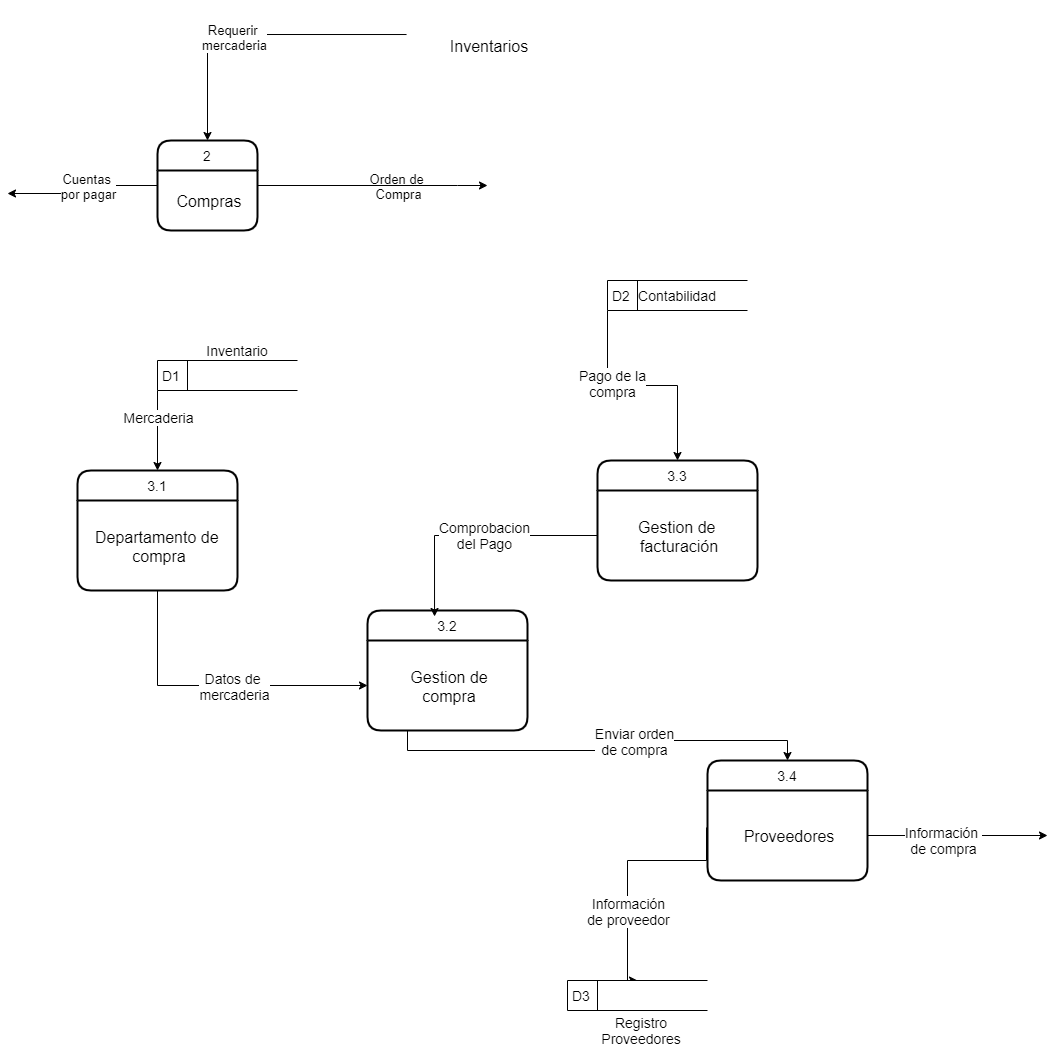

The diagram above was exported from draw.io. Its source (the exported page's mxGraphModel, read from the mxfile embedded in the PNG):
<mxGraphModel dx="595" dy="762" grid="1" gridSize="10" guides="1" tooltips="1" connect="1" arrows="1" fold="1" page="1" pageScale="1" pageWidth="827" pageHeight="1169" math="0" shadow="0">
  <root>
    <mxCell id="0" />
    <mxCell id="1" parent="0" />
    <mxCell id="DDH6KslYZ-bqfxFTqUIT-1" style="edgeStyle=orthogonalEdgeStyle;rounded=0;orthogonalLoop=1;jettySize=auto;html=1;exitX=0.5;exitY=0;exitDx=0;exitDy=0;fontSize=16;startArrow=classic;startFill=1;endArrow=none;endFill=0;entryX=-0.006;entryY=0.378;entryDx=0;entryDy=0;entryPerimeter=0;" edge="1" parent="1" source="DDH6KslYZ-bqfxFTqUIT-3" target="DDH6KslYZ-bqfxFTqUIT-9">
      <mxGeometry relative="1" as="geometry">
        <mxPoint x="1350" y="110" as="targetPoint" />
      </mxGeometry>
    </mxCell>
    <mxCell id="DDH6KslYZ-bqfxFTqUIT-2" value="Requerir&amp;nbsp;&lt;br&gt;mercaderia" style="edgeLabel;html=1;align=center;verticalAlign=middle;resizable=0;points=[];fontSize=13;" vertex="1" connectable="0" parent="DDH6KslYZ-bqfxFTqUIT-1">
      <mxGeometry x="-0.1273" y="-2" relative="1" as="geometry">
        <mxPoint as="offset" />
      </mxGeometry>
    </mxCell>
    <mxCell id="DDH6KslYZ-bqfxFTqUIT-3" value="2" style="swimlane;childLayout=stackLayout;horizontal=1;startSize=30;horizontalStack=0;rounded=1;fontSize=14;fontStyle=0;strokeWidth=2;resizeParent=0;resizeLast=1;shadow=0;dashed=0;align=center;" vertex="1" parent="1">
      <mxGeometry x="1150" y="210" width="100" height="90" as="geometry" />
    </mxCell>
    <mxCell id="DDH6KslYZ-bqfxFTqUIT-4" value="Compras" style="align=center;strokeColor=none;fillColor=none;spacingLeft=4;fontSize=16;verticalAlign=middle;resizable=0;rotatable=0;part=1;" vertex="1" parent="DDH6KslYZ-bqfxFTqUIT-3">
      <mxGeometry y="30" width="100" height="60" as="geometry" />
    </mxCell>
    <mxCell id="DDH6KslYZ-bqfxFTqUIT-5" style="edgeStyle=orthogonalEdgeStyle;rounded=0;orthogonalLoop=1;jettySize=auto;html=1;exitX=0;exitY=0.25;exitDx=0;exitDy=0;fontSize=16;" edge="1" parent="1" source="DDH6KslYZ-bqfxFTqUIT-4">
      <mxGeometry relative="1" as="geometry">
        <mxPoint x="1000" y="263" as="targetPoint" />
      </mxGeometry>
    </mxCell>
    <mxCell id="DDH6KslYZ-bqfxFTqUIT-6" value="Orden de &lt;br style=&quot;font-size: 13px;&quot;&gt;Compra" style="edgeLabel;html=1;align=center;verticalAlign=middle;resizable=0;points=[];fontSize=13;" vertex="1" connectable="0" parent="DDH6KslYZ-bqfxFTqUIT-5">
      <mxGeometry x="0.3223" y="-3" relative="1" as="geometry">
        <mxPoint x="336" y="-5" as="offset" />
      </mxGeometry>
    </mxCell>
    <mxCell id="DDH6KslYZ-bqfxFTqUIT-7" style="edgeStyle=orthogonalEdgeStyle;rounded=0;orthogonalLoop=1;jettySize=auto;html=1;exitX=1;exitY=0.25;exitDx=0;exitDy=0;fontSize=13;startArrow=none;startFill=0;endArrow=classic;endFill=1;" edge="1" parent="1" source="DDH6KslYZ-bqfxFTqUIT-4">
      <mxGeometry relative="1" as="geometry">
        <mxPoint x="1480" y="255" as="targetPoint" />
        <Array as="points">
          <mxPoint x="1450" y="255" />
        </Array>
      </mxGeometry>
    </mxCell>
    <mxCell id="DDH6KslYZ-bqfxFTqUIT-8" value="Cuentas&amp;nbsp;&lt;br&gt;por pagar" style="edgeLabel;html=1;align=center;verticalAlign=middle;resizable=0;points=[];fontSize=13;" vertex="1" connectable="0" parent="DDH6KslYZ-bqfxFTqUIT-7">
      <mxGeometry x="-0.2171" y="2" relative="1" as="geometry">
        <mxPoint x="-260" y="2" as="offset" />
      </mxGeometry>
    </mxCell>
    <mxCell id="DDH6KslYZ-bqfxFTqUIT-9" value="Inventarios" style="align=center;strokeColor=none;fillColor=none;spacingLeft=4;fontSize=16;verticalAlign=middle;resizable=0;rotatable=0;part=1;" vertex="1" parent="1">
      <mxGeometry x="1400" y="70" width="160" height="90" as="geometry" />
    </mxCell>
    <mxCell id="DDH6KslYZ-bqfxFTqUIT-12" value="3.1" style="swimlane;childLayout=stackLayout;horizontal=1;startSize=30;horizontalStack=0;rounded=1;fontSize=14;fontStyle=0;strokeWidth=2;resizeParent=0;resizeLast=1;shadow=0;dashed=0;align=center;" vertex="1" parent="1">
      <mxGeometry x="1070" y="540" width="160" height="120" as="geometry" />
    </mxCell>
    <mxCell id="DDH6KslYZ-bqfxFTqUIT-13" value="Departamento de &#10;compra" style="align=center;strokeColor=none;fillColor=none;spacingLeft=4;fontSize=16;verticalAlign=middle;resizable=0;rotatable=0;part=1;" vertex="1" parent="DDH6KslYZ-bqfxFTqUIT-12">
      <mxGeometry y="30" width="160" height="90" as="geometry" />
    </mxCell>
    <mxCell id="DDH6KslYZ-bqfxFTqUIT-14" style="edgeStyle=orthogonalEdgeStyle;rounded=0;orthogonalLoop=1;jettySize=auto;html=1;exitX=0;exitY=1;exitDx=0;exitDy=0;entryX=0.5;entryY=0;entryDx=0;entryDy=0;fontSize=14;startArrow=none;startFill=0;endArrow=classic;endFill=1;" edge="1" parent="1" source="DDH6KslYZ-bqfxFTqUIT-16" target="DDH6KslYZ-bqfxFTqUIT-12">
      <mxGeometry relative="1" as="geometry" />
    </mxCell>
    <mxCell id="DDH6KslYZ-bqfxFTqUIT-15" value="Mercaderia" style="edgeLabel;html=1;align=center;verticalAlign=middle;resizable=0;points=[];fontSize=14;" vertex="1" connectable="0" parent="DDH6KslYZ-bqfxFTqUIT-14">
      <mxGeometry x="-0.3498" relative="1" as="geometry">
        <mxPoint as="offset" />
      </mxGeometry>
    </mxCell>
    <mxCell id="DDH6KslYZ-bqfxFTqUIT-16" value="D1" style="html=1;dashed=0;whitespace=wrap;shape=mxgraph.dfd.dataStoreID;align=left;spacingLeft=3;points=[[0,0],[0.5,0],[1,0],[0,0.5],[1,0.5],[0,1],[0.5,1],[1,1]];fontSize=14;" vertex="1" parent="1">
      <mxGeometry x="1150" y="430" width="140" height="30" as="geometry" />
    </mxCell>
    <mxCell id="DDH6KslYZ-bqfxFTqUIT-17" value="Inventario" style="text;html=1;strokeColor=none;fillColor=none;align=center;verticalAlign=middle;whiteSpace=wrap;rounded=0;fontSize=14;" vertex="1" parent="1">
      <mxGeometry x="1210" y="410" width="40" height="20" as="geometry" />
    </mxCell>
    <mxCell id="DDH6KslYZ-bqfxFTqUIT-18" style="edgeStyle=orthogonalEdgeStyle;rounded=0;orthogonalLoop=1;jettySize=auto;html=1;exitX=0.5;exitY=1;exitDx=0;exitDy=0;fontSize=14;startArrow=none;startFill=0;endArrow=classic;endFill=1;entryX=0;entryY=0.5;entryDx=0;entryDy=0;" edge="1" parent="1" source="DDH6KslYZ-bqfxFTqUIT-13" target="DDH6KslYZ-bqfxFTqUIT-21">
      <mxGeometry relative="1" as="geometry">
        <mxPoint x="1280" y="770" as="targetPoint" />
      </mxGeometry>
    </mxCell>
    <mxCell id="DDH6KslYZ-bqfxFTqUIT-19" value="Datos de&amp;nbsp;&lt;br&gt;mercaderia" style="edgeLabel;html=1;align=center;verticalAlign=middle;resizable=0;points=[];fontSize=14;" vertex="1" connectable="0" parent="DDH6KslYZ-bqfxFTqUIT-18">
      <mxGeometry x="0.12" relative="1" as="geometry">
        <mxPoint as="offset" />
      </mxGeometry>
    </mxCell>
    <mxCell id="DDH6KslYZ-bqfxFTqUIT-20" value="3.2" style="swimlane;childLayout=stackLayout;horizontal=1;startSize=30;horizontalStack=0;rounded=1;fontSize=14;fontStyle=0;strokeWidth=2;resizeParent=0;resizeLast=1;shadow=0;dashed=0;align=center;" vertex="1" parent="1">
      <mxGeometry x="1360" y="680" width="160" height="120" as="geometry" />
    </mxCell>
    <mxCell id="DDH6KslYZ-bqfxFTqUIT-21" value="Gestion de &#10;compra" style="align=center;strokeColor=none;fillColor=none;spacingLeft=4;fontSize=16;verticalAlign=middle;resizable=0;rotatable=0;part=1;" vertex="1" parent="DDH6KslYZ-bqfxFTqUIT-20">
      <mxGeometry y="30" width="160" height="90" as="geometry" />
    </mxCell>
    <mxCell id="DDH6KslYZ-bqfxFTqUIT-22" value="3.3" style="swimlane;childLayout=stackLayout;horizontal=1;startSize=30;horizontalStack=0;rounded=1;fontSize=14;fontStyle=0;strokeWidth=2;resizeParent=0;resizeLast=1;shadow=0;dashed=0;align=center;" vertex="1" parent="1">
      <mxGeometry x="1590" y="530" width="160" height="120" as="geometry" />
    </mxCell>
    <mxCell id="DDH6KslYZ-bqfxFTqUIT-23" value="Gestion de &#10;facturación" style="align=center;strokeColor=none;fillColor=none;spacingLeft=4;fontSize=16;verticalAlign=middle;resizable=0;rotatable=0;part=1;" vertex="1" parent="DDH6KslYZ-bqfxFTqUIT-22">
      <mxGeometry y="30" width="160" height="90" as="geometry" />
    </mxCell>
    <mxCell id="DDH6KslYZ-bqfxFTqUIT-24" style="edgeStyle=orthogonalEdgeStyle;rounded=0;orthogonalLoop=1;jettySize=auto;html=1;exitX=0;exitY=0.5;exitDx=0;exitDy=0;entryX=0.419;entryY=0.05;entryDx=0;entryDy=0;entryPerimeter=0;fontSize=14;startArrow=none;startFill=0;endArrow=classic;endFill=1;" edge="1" parent="1" source="DDH6KslYZ-bqfxFTqUIT-23" target="DDH6KslYZ-bqfxFTqUIT-20">
      <mxGeometry relative="1" as="geometry" />
    </mxCell>
    <mxCell id="DDH6KslYZ-bqfxFTqUIT-25" value="Comprobacion&lt;br&gt;del Pago" style="edgeLabel;html=1;align=center;verticalAlign=middle;resizable=0;points=[];fontSize=14;" vertex="1" connectable="0" parent="DDH6KslYZ-bqfxFTqUIT-24">
      <mxGeometry x="-0.0625" y="-1" relative="1" as="geometry">
        <mxPoint as="offset" />
      </mxGeometry>
    </mxCell>
    <mxCell id="DDH6KslYZ-bqfxFTqUIT-26" style="edgeStyle=orthogonalEdgeStyle;rounded=0;orthogonalLoop=1;jettySize=auto;html=1;exitX=0;exitY=1;exitDx=0;exitDy=0;entryX=0.5;entryY=0;entryDx=0;entryDy=0;fontSize=14;startArrow=none;startFill=0;endArrow=classic;endFill=1;" edge="1" parent="1" source="DDH6KslYZ-bqfxFTqUIT-28" target="DDH6KslYZ-bqfxFTqUIT-22">
      <mxGeometry relative="1" as="geometry" />
    </mxCell>
    <mxCell id="DDH6KslYZ-bqfxFTqUIT-27" value="Pago de la&lt;br&gt;compra" style="edgeLabel;html=1;align=center;verticalAlign=middle;resizable=0;points=[];fontSize=14;" vertex="1" connectable="0" parent="DDH6KslYZ-bqfxFTqUIT-26">
      <mxGeometry x="-0.2857" y="3" relative="1" as="geometry">
        <mxPoint as="offset" />
      </mxGeometry>
    </mxCell>
    <mxCell id="DDH6KslYZ-bqfxFTqUIT-28" value="D2" style="html=1;dashed=0;whitespace=wrap;shape=mxgraph.dfd.dataStoreID;align=left;spacingLeft=3;points=[[0,0],[0.5,0],[1,0],[0,0.5],[1,0.5],[0,1],[0.5,1],[1,1]];fontSize=14;" vertex="1" parent="1">
      <mxGeometry x="1600" y="350" width="140" height="30" as="geometry" />
    </mxCell>
    <mxCell id="DDH6KslYZ-bqfxFTqUIT-29" value="Contabilidad" style="text;html=1;strokeColor=none;fillColor=none;align=center;verticalAlign=middle;whiteSpace=wrap;rounded=0;fontSize=14;" vertex="1" parent="1">
      <mxGeometry x="1650" y="355" width="40" height="20" as="geometry" />
    </mxCell>
    <mxCell id="DDH6KslYZ-bqfxFTqUIT-30" style="edgeStyle=orthogonalEdgeStyle;rounded=0;orthogonalLoop=1;jettySize=auto;html=1;exitX=-0.006;exitY=0.411;exitDx=0;exitDy=0;entryX=0.5;entryY=0;entryDx=0;entryDy=0;fontSize=14;startArrow=none;startFill=0;endArrow=classic;endFill=1;exitPerimeter=0;" edge="1" parent="1" source="DDH6KslYZ-bqfxFTqUIT-33" target="DDH6KslYZ-bqfxFTqUIT-36">
      <mxGeometry relative="1" as="geometry">
        <Array as="points">
          <mxPoint x="1699" y="930" />
          <mxPoint x="1620" y="930" />
          <mxPoint x="1620" y="1050" />
        </Array>
      </mxGeometry>
    </mxCell>
    <mxCell id="DDH6KslYZ-bqfxFTqUIT-31" value="Información&lt;br&gt;de proveedor" style="edgeLabel;html=1;align=center;verticalAlign=middle;resizable=0;points=[];fontSize=14;" vertex="1" connectable="0" parent="DDH6KslYZ-bqfxFTqUIT-30">
      <mxGeometry x="-0.28" y="1" relative="1" as="geometry">
        <mxPoint x="-25" y="49" as="offset" />
      </mxGeometry>
    </mxCell>
    <mxCell id="DDH6KslYZ-bqfxFTqUIT-32" value="3.4" style="swimlane;childLayout=stackLayout;horizontal=1;startSize=30;horizontalStack=0;rounded=1;fontSize=14;fontStyle=0;strokeWidth=2;resizeParent=0;resizeLast=1;shadow=0;dashed=0;align=center;" vertex="1" parent="1">
      <mxGeometry x="1700" y="830" width="160" height="120" as="geometry" />
    </mxCell>
    <mxCell id="DDH6KslYZ-bqfxFTqUIT-33" value="Proveedores" style="align=center;strokeColor=none;fillColor=none;spacingLeft=4;fontSize=16;verticalAlign=middle;resizable=0;rotatable=0;part=1;" vertex="1" parent="DDH6KslYZ-bqfxFTqUIT-32">
      <mxGeometry y="30" width="160" height="90" as="geometry" />
    </mxCell>
    <mxCell id="DDH6KslYZ-bqfxFTqUIT-34" style="edgeStyle=orthogonalEdgeStyle;rounded=0;orthogonalLoop=1;jettySize=auto;html=1;exitX=0.25;exitY=1;exitDx=0;exitDy=0;entryX=0.5;entryY=0;entryDx=0;entryDy=0;fontSize=14;startArrow=none;startFill=0;endArrow=classic;endFill=1;" edge="1" parent="1" source="DDH6KslYZ-bqfxFTqUIT-21" target="DDH6KslYZ-bqfxFTqUIT-32">
      <mxGeometry relative="1" as="geometry" />
    </mxCell>
    <mxCell id="DDH6KslYZ-bqfxFTqUIT-35" value="Enviar orden&lt;br&gt;de compra" style="edgeLabel;html=1;align=center;verticalAlign=middle;resizable=0;points=[];fontSize=14;" vertex="1" connectable="0" parent="DDH6KslYZ-bqfxFTqUIT-34">
      <mxGeometry x="0.1895" relative="1" as="geometry">
        <mxPoint as="offset" />
      </mxGeometry>
    </mxCell>
    <mxCell id="DDH6KslYZ-bqfxFTqUIT-36" value="D3" style="html=1;dashed=0;whitespace=wrap;shape=mxgraph.dfd.dataStoreID;align=left;spacingLeft=3;points=[[0,0],[0.5,0],[1,0],[0,0.5],[1,0.5],[0,1],[0.5,1],[1,1]];fontSize=14;" vertex="1" parent="1">
      <mxGeometry x="1560" y="1050" width="140" height="30" as="geometry" />
    </mxCell>
    <mxCell id="DDH6KslYZ-bqfxFTqUIT-37" value="Registro Proveedores" style="text;html=1;strokeColor=none;fillColor=none;align=center;verticalAlign=middle;whiteSpace=wrap;rounded=0;fontSize=14;" vertex="1" parent="1">
      <mxGeometry x="1614" y="1090" width="40" height="20" as="geometry" />
    </mxCell>
    <mxCell id="DDH6KslYZ-bqfxFTqUIT-38" style="edgeStyle=orthogonalEdgeStyle;rounded=0;orthogonalLoop=1;jettySize=auto;html=1;fontSize=14;startArrow=none;startFill=0;endArrow=classic;endFill=1;exitX=1;exitY=0.5;exitDx=0;exitDy=0;" edge="1" parent="1" source="DDH6KslYZ-bqfxFTqUIT-33">
      <mxGeometry relative="1" as="geometry">
        <mxPoint x="2040" y="905" as="targetPoint" />
      </mxGeometry>
    </mxCell>
    <mxCell id="DDH6KslYZ-bqfxFTqUIT-39" value="Información&amp;nbsp;&lt;br&gt;de compra" style="edgeLabel;html=1;align=center;verticalAlign=middle;resizable=0;points=[];fontSize=14;" vertex="1" connectable="0" parent="DDH6KslYZ-bqfxFTqUIT-38">
      <mxGeometry x="-0.1652" y="-4" relative="1" as="geometry">
        <mxPoint as="offset" />
      </mxGeometry>
    </mxCell>
  </root>
</mxGraphModel>